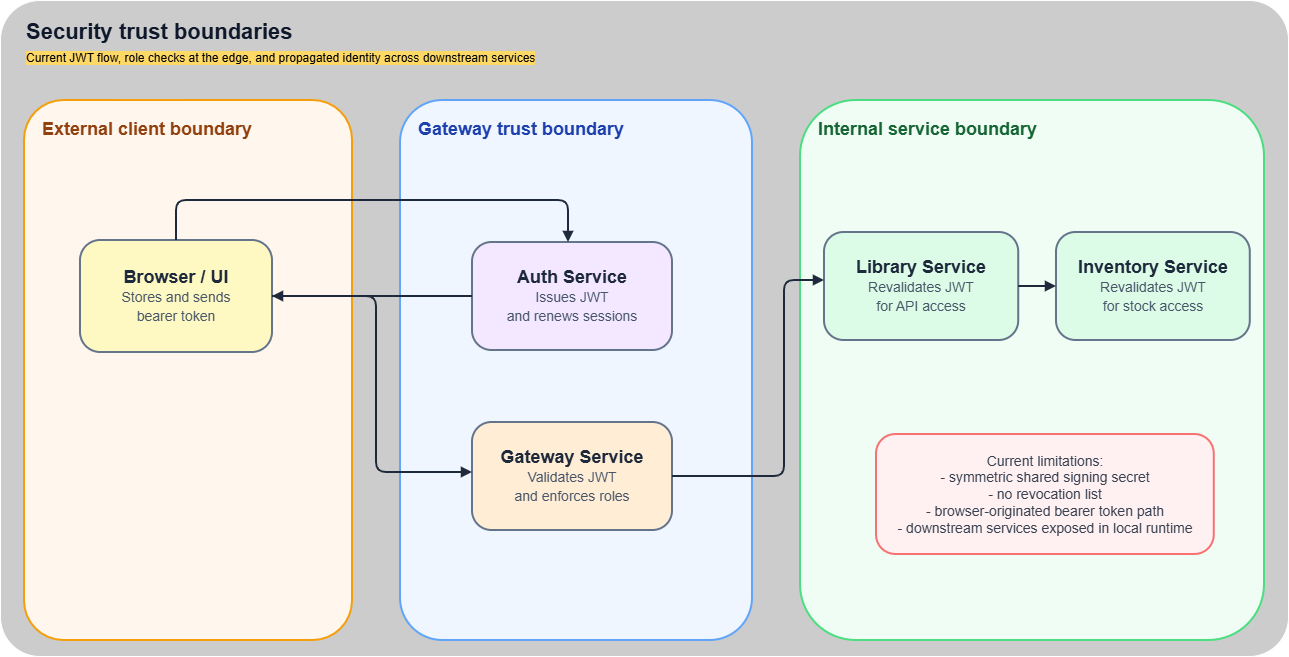

The diagram above was exported from draw.io. Its source (the exported page's mxGraphModel, read from the mxfile embedded in the PNG):
<mxGraphModel dx="1213" dy="828" grid="1" gridSize="8" guides="1" tooltips="1" connect="1" arrows="1" fold="1" page="1" pageScale="1" pageWidth="1400" pageHeight="900" background="#FAFCFF" math="1" shadow="0">
  <root>
    <mxCell id="0" />
    <mxCell id="1" parent="0" />
    <mxCell id="1IqPjeszJEgjc0ceZwnQ-34" parent="1" style="rounded=1;arcSize=6;whiteSpace=wrap;html=1;fillColor=#CCCCCC;" value="" vertex="1">
      <mxGeometry height="656" width="1288" x="16" y="8" as="geometry" />
    </mxCell>
    <mxCell id="2" parent="1" style="text;html=1;strokeColor=none;fillColor=none;align=left;verticalAlign=middle;whiteSpace=wrap;rounded=0;fontSize=22;fontStyle=1;fontColor=#0F172A;" value="Security trust boundaries" vertex="1">
      <mxGeometry height="32" width="360" x="40" y="24" as="geometry" />
    </mxCell>
    <mxCell id="3" parent="1" style="text;html=1;strokeColor=none;fillColor=none;align=left;verticalAlign=middle;whiteSpace=wrap;rounded=0;fontSize=12;fontColor=#64748B;" value="&lt;span style=&quot;background-color: rgb(255, 217, 102);&quot;&gt;&lt;font style=&quot;color: rgb(0, 0, 0);&quot;&gt;Current JWT flow, role checks at the edge, and propagated identity across downstream services&lt;/font&gt;&lt;/span&gt;" vertex="1">
      <mxGeometry height="20" width="760" x="40" y="56" as="geometry" />
    </mxCell>
    <mxCell id="10" parent="1" style="rounded=1;arcSize=12;html=1;whiteSpace=wrap;fillColor=#FFF7ED;strokeColor=#F59E0B;strokeWidth=2;fontColor=#92400E;fontSize=14;fontStyle=1;verticalAlign=top;align=left;spacingLeft=16;spacingTop=12;" value="&lt;font style=&quot;font-size: 18px;&quot;&gt;External client boundary&lt;/font&gt;" vertex="1">
      <mxGeometry height="540" width="328" x="40" y="108" as="geometry" />
    </mxCell>
    <mxCell id="20" parent="10" style="rounded=1;arcSize=18;html=1;whiteSpace=wrap;fillColor=#FEF9C3;strokeColor=#64748B;strokeWidth=2;fontColor=#1E293B;align=center;verticalAlign=middle;" value="&lt;div style=&quot;text-align:center;&quot;&gt;&lt;div style=&quot;font-weight: 700; line-height: 1.2;&quot;&gt;&lt;font style=&quot;font-size: 18px;&quot;&gt;Browser / UI&lt;/font&gt;&lt;/div&gt;&lt;div style=&quot;color: rgb(71, 85, 105); line-height: 1.35;&quot;&gt;&lt;font style=&quot;font-size: 14px;&quot;&gt;Stores and sends&lt;br&gt;bearer token&lt;/font&gt;&lt;/div&gt;&lt;/div&gt;" vertex="1">
      <mxGeometry height="112" width="192" x="56" y="140" as="geometry" />
    </mxCell>
    <mxCell id="11" parent="1" style="rounded=1;arcSize=12;html=1;whiteSpace=wrap;fillColor=#EFF6FF;strokeColor=#60A5FA;strokeWidth=2;fontColor=#1E40AF;fontSize=14;fontStyle=1;verticalAlign=top;align=left;spacingLeft=16;spacingTop=12;" value="&lt;font style=&quot;font-size: 18px;&quot;&gt;Gateway trust boundary&lt;/font&gt;" vertex="1">
      <mxGeometry height="540" width="352" x="416" y="108" as="geometry" />
    </mxCell>
    <mxCell id="21" parent="11" style="rounded=1;arcSize=18;html=1;whiteSpace=wrap;fillColor=#F3E8FF;strokeColor=#64748B;strokeWidth=2;fontColor=#1E293B;align=center;verticalAlign=middle;" value="&lt;div style=&quot;text-align:center;&quot;&gt;&lt;div style=&quot;font-weight: 700; line-height: 1.2;&quot;&gt;&lt;font style=&quot;font-size: 18px;&quot;&gt;Auth Service&lt;/font&gt;&lt;/div&gt;&lt;div style=&quot;color: rgb(71, 85, 105); line-height: 1.35;&quot;&gt;&lt;font style=&quot;font-size: 14px;&quot;&gt;Issues JWT&lt;br&gt;and renews sessions&lt;/font&gt;&lt;/div&gt;&lt;/div&gt;" vertex="1">
      <mxGeometry height="108" width="200" x="72" y="142" as="geometry" />
    </mxCell>
    <mxCell id="22" parent="11" style="rounded=1;arcSize=18;html=1;whiteSpace=wrap;fillColor=#FFEDD5;strokeColor=#64748B;strokeWidth=2;fontColor=#1E293B;align=center;verticalAlign=middle;" value="&lt;div style=&quot;text-align:center;&quot;&gt;&lt;div style=&quot;font-weight: 700; line-height: 1.2;&quot;&gt;&lt;font style=&quot;font-size: 18px;&quot;&gt;Gateway Service&lt;/font&gt;&lt;/div&gt;&lt;div style=&quot;color: rgb(71, 85, 105); line-height: 1.35;&quot;&gt;&lt;font style=&quot;font-size: 14px;&quot;&gt;Validates JWT&lt;br&gt;and enforces roles&lt;/font&gt;&lt;/div&gt;&lt;/div&gt;" vertex="1">
      <mxGeometry height="108" width="200" x="72" y="322" as="geometry" />
    </mxCell>
    <mxCell id="12" parent="1" style="rounded=1;arcSize=12;html=1;whiteSpace=wrap;fillColor=#F0FDF4;strokeColor=#4ADE80;strokeWidth=2;fontColor=#166534;fontSize=14;fontStyle=1;verticalAlign=top;align=left;spacingLeft=16;spacingTop=12;" value="&lt;font style=&quot;font-size: 18px;&quot;&gt;Internal service boundary&lt;/font&gt;" vertex="1">
      <mxGeometry height="540" width="464" x="816" y="108" as="geometry" />
    </mxCell>
    <mxCell id="23" parent="12" style="rounded=1;arcSize=18;html=1;whiteSpace=wrap;fillColor=#DCFCE7;strokeColor=#64748B;strokeWidth=2;fontColor=#1E293B;align=center;verticalAlign=middle;" value="&lt;div style=&quot;text-align:center;&quot;&gt;&lt;div style=&quot;font-weight: 700; line-height: 1.2;&quot;&gt;&lt;font style=&quot;font-size: 18px;&quot;&gt;Library Service&lt;/font&gt;&lt;/div&gt;&lt;div style=&quot;color: rgb(71, 85, 105); line-height: 1.35;&quot;&gt;&lt;font style=&quot;font-size: 14px;&quot;&gt;Revalidates JWT&lt;br&gt;for API access&lt;/font&gt;&lt;/div&gt;&lt;/div&gt;" vertex="1">
      <mxGeometry height="108" width="194.22222222222223" x="23.99666666666667" y="132" as="geometry" />
    </mxCell>
    <mxCell id="24" parent="12" style="rounded=1;arcSize=18;html=1;whiteSpace=wrap;fillColor=#DCFCE7;strokeColor=#64748B;strokeWidth=2;fontColor=#1E293B;align=center;verticalAlign=middle;" value="&lt;div style=&quot;text-align:center;&quot;&gt;&lt;div style=&quot;font-weight: 700; line-height: 1.2;&quot;&gt;&lt;font style=&quot;font-size: 18px;&quot;&gt;Inventory Service&lt;/font&gt;&lt;/div&gt;&lt;div style=&quot;color: rgb(71, 85, 105); line-height: 1.35;&quot;&gt;&lt;font style=&quot;font-size: 14px;&quot;&gt;Revalidates JWT&lt;br&gt;for stock access&lt;/font&gt;&lt;/div&gt;&lt;/div&gt;" vertex="1">
      <mxGeometry height="108" width="193.78" x="256" y="132" as="geometry" />
    </mxCell>
    <mxCell id="25" parent="12" style="rounded=1;arcSize=16;html=1;whiteSpace=wrap;fillColor=#FFF1F2;strokeColor=#F87171;strokeWidth=2;fontColor=#374151;fontSize=11;align=center;verticalAlign=middle;spacingLeft=12;spacingRight=12;" value="&lt;font style=&quot;font-size: 14px;&quot;&gt;Current limitations:&lt;br&gt;- symmetric shared signing secret&lt;br&gt;- no revocation list&lt;br&gt;- browser-originated bearer token path&lt;br&gt;- downstream services exposed in local runtime&lt;/font&gt;" vertex="1">
      <mxGeometry height="120" width="337.77777777777777" x="76" y="334" as="geometry" />
    </mxCell>
    <mxCell id="30" edge="1" parent="1" source="20" style="edgeStyle=orthogonalEdgeStyle;rounded=1;orthogonalLoop=1;jettySize=auto;html=1;strokeColor=#1E293B;strokeWidth=2;endArrow=block;endFill=1;jumpStyle=arc;jumpSize=8;" target="21">
      <mxGeometry relative="1" as="geometry">
        <Array as="points">
          <mxPoint x="192" y="208" />
          <mxPoint x="584" y="208" />
        </Array>
      </mxGeometry>
    </mxCell>
    <mxCell id="31" edge="1" parent="1" source="21" style="edgeStyle=orthogonalEdgeStyle;rounded=1;orthogonalLoop=1;jettySize=auto;html=1;strokeColor=#1E293B;strokeWidth=2;endArrow=block;endFill=1;jumpStyle=arc;jumpSize=8;" target="20">
      <mxGeometry relative="1" as="geometry">
        <Array as="points">
          <mxPoint x="448" y="304" />
          <mxPoint x="448" y="304" />
        </Array>
      </mxGeometry>
    </mxCell>
    <mxCell id="32" edge="1" parent="1" source="20" style="edgeStyle=orthogonalEdgeStyle;rounded=1;orthogonalLoop=1;jettySize=auto;html=1;strokeColor=#1E293B;strokeWidth=2;endArrow=block;endFill=1;jumpStyle=arc;jumpSize=8;" target="22">
      <mxGeometry relative="1" as="geometry">
        <Array as="points">
          <mxPoint x="392" y="304" />
          <mxPoint x="392" y="480" />
        </Array>
      </mxGeometry>
    </mxCell>
    <mxCell id="33" edge="1" parent="1" source="22" style="edgeStyle=orthogonalEdgeStyle;rounded=1;orthogonalLoop=1;jettySize=auto;html=1;strokeColor=#1E293B;strokeWidth=2;endArrow=block;endFill=1;jumpStyle=arc;jumpSize=8;" target="23">
      <mxGeometry relative="1" as="geometry">
        <Array as="points">
          <mxPoint x="800" y="484" />
          <mxPoint x="800" y="288" />
        </Array>
      </mxGeometry>
    </mxCell>
    <mxCell id="34" edge="1" parent="1" source="23" style="edgeStyle=orthogonalEdgeStyle;rounded=1;orthogonalLoop=1;jettySize=auto;html=1;strokeColor=#1E293B;strokeWidth=2;endArrow=block;endFill=1;jumpStyle=arc;jumpSize=8;" target="24">
      <mxGeometry relative="1" as="geometry" />
    </mxCell>
  </root>
</mxGraphModel>